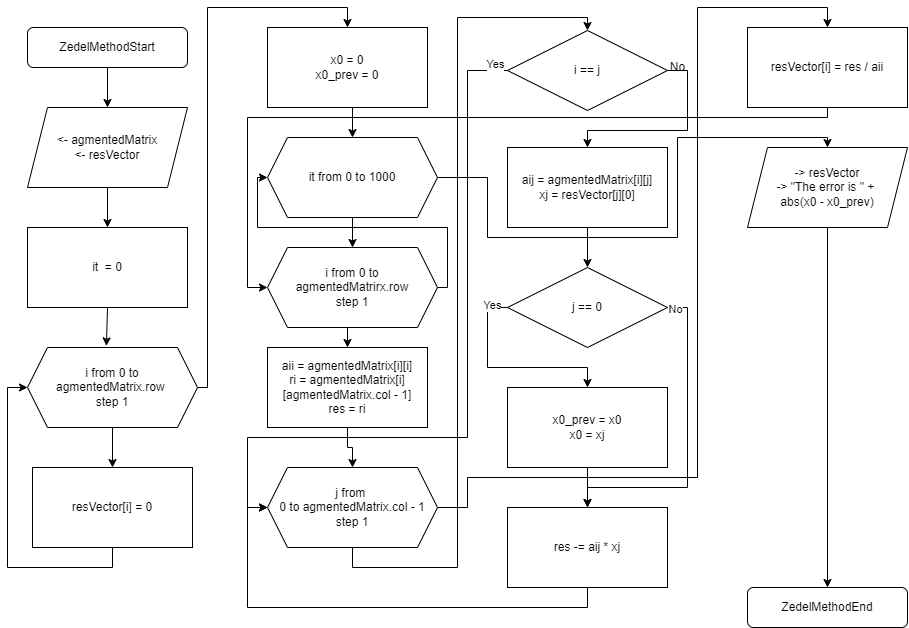

The diagram above was exported from draw.io. Its source (the exported page's mxGraphModel, read from the mxfile embedded in the PNG):
<mxGraphModel dx="400" dy="887" grid="1" gridSize="10" guides="1" tooltips="1" connect="1" arrows="1" fold="1" page="1" pageScale="1" pageWidth="1100" pageHeight="850" math="0" shadow="0">
  <root>
    <mxCell id="0" />
    <mxCell id="1" parent="0" />
    <mxCell id="8abnDLgTt0_8FinwtHdK-13" style="edgeStyle=orthogonalEdgeStyle;rounded=0;orthogonalLoop=1;jettySize=auto;html=1;exitX=0.5;exitY=1;exitDx=0;exitDy=0;entryX=0.5;entryY=0;entryDx=0;entryDy=0;" edge="1" parent="1" source="QxMBSHZWpo3ar3sZeKlZ-1" target="6iNk5sFDdTx5VuYzJsvq-1">
      <mxGeometry relative="1" as="geometry" />
    </mxCell>
    <mxCell id="QxMBSHZWpo3ar3sZeKlZ-1" value="ZedelMethodStart" style="rounded=1;whiteSpace=wrap;html=1;" vertex="1" parent="1">
      <mxGeometry x="1320" y="40" width="160" height="40" as="geometry" />
    </mxCell>
    <mxCell id="8abnDLgTt0_8FinwtHdK-14" style="edgeStyle=orthogonalEdgeStyle;rounded=0;orthogonalLoop=1;jettySize=auto;html=1;exitX=0.5;exitY=1;exitDx=0;exitDy=0;entryX=0.5;entryY=0;entryDx=0;entryDy=0;" edge="1" parent="1" source="6iNk5sFDdTx5VuYzJsvq-1" target="8abnDLgTt0_8FinwtHdK-1">
      <mxGeometry relative="1" as="geometry" />
    </mxCell>
    <mxCell id="6iNk5sFDdTx5VuYzJsvq-1" value="&amp;lt;- agmentedMatrix&lt;div&gt;&amp;lt;- resVector&lt;/div&gt;" style="shape=parallelogram;perimeter=parallelogramPerimeter;whiteSpace=wrap;html=1;fixedSize=1;" vertex="1" parent="1">
      <mxGeometry x="1320" y="120" width="160" height="80" as="geometry" />
    </mxCell>
    <mxCell id="8abnDLgTt0_8FinwtHdK-1" value="it&amp;nbsp; = 0" style="whiteSpace=wrap;html=1;" vertex="1" parent="1">
      <mxGeometry x="1320" y="240" width="160" height="80" as="geometry" />
    </mxCell>
    <mxCell id="8abnDLgTt0_8FinwtHdK-22" style="edgeStyle=orthogonalEdgeStyle;rounded=0;orthogonalLoop=1;jettySize=auto;html=1;exitX=0.5;exitY=1;exitDx=0;exitDy=0;entryX=0.5;entryY=0;entryDx=0;entryDy=0;" edge="1" parent="1" source="8abnDLgTt0_8FinwtHdK-4" target="8abnDLgTt0_8FinwtHdK-19">
      <mxGeometry relative="1" as="geometry" />
    </mxCell>
    <mxCell id="8abnDLgTt0_8FinwtHdK-57" style="edgeStyle=orthogonalEdgeStyle;rounded=0;orthogonalLoop=1;jettySize=auto;html=1;exitX=1;exitY=0.5;exitDx=0;exitDy=0;entryX=0.5;entryY=0;entryDx=0;entryDy=0;" edge="1" parent="1" source="8abnDLgTt0_8FinwtHdK-4" target="8abnDLgTt0_8FinwtHdK-56">
      <mxGeometry relative="1" as="geometry">
        <Array as="points">
          <mxPoint x="1780" y="190" />
          <mxPoint x="1780" y="250" />
          <mxPoint x="1970" y="250" />
          <mxPoint x="1970" y="150" />
          <mxPoint x="2120" y="150" />
        </Array>
      </mxGeometry>
    </mxCell>
    <mxCell id="8abnDLgTt0_8FinwtHdK-4" value="it from 0 to 1000" style="shape=hexagon;perimeter=hexagonPerimeter2;whiteSpace=wrap;html=1;fixedSize=1;" vertex="1" parent="1">
      <mxGeometry x="1560" y="150" width="170" height="80" as="geometry" />
    </mxCell>
    <mxCell id="8abnDLgTt0_8FinwtHdK-11" style="edgeStyle=orthogonalEdgeStyle;rounded=0;orthogonalLoop=1;jettySize=auto;html=1;exitX=0.5;exitY=1;exitDx=0;exitDy=0;entryX=0.5;entryY=0;entryDx=0;entryDy=0;" edge="1" parent="1" source="8abnDLgTt0_8FinwtHdK-7" target="8abnDLgTt0_8FinwtHdK-10">
      <mxGeometry relative="1" as="geometry" />
    </mxCell>
    <mxCell id="8abnDLgTt0_8FinwtHdK-17" style="edgeStyle=orthogonalEdgeStyle;rounded=0;orthogonalLoop=1;jettySize=auto;html=1;exitX=1;exitY=0.5;exitDx=0;exitDy=0;entryX=0.5;entryY=0;entryDx=0;entryDy=0;" edge="1" parent="1" source="8abnDLgTt0_8FinwtHdK-7" target="8abnDLgTt0_8FinwtHdK-16">
      <mxGeometry relative="1" as="geometry">
        <Array as="points">
          <mxPoint x="1500" y="400" />
          <mxPoint x="1500" y="20" />
          <mxPoint x="1640" y="20" />
        </Array>
      </mxGeometry>
    </mxCell>
    <mxCell id="8abnDLgTt0_8FinwtHdK-7" value="i from 0 to agmentedMatrix.row&amp;nbsp;&lt;div&gt;step 1&lt;/div&gt;" style="shape=hexagon;perimeter=hexagonPerimeter2;whiteSpace=wrap;html=1;fixedSize=1;" vertex="1" parent="1">
      <mxGeometry x="1320" y="360" width="170" height="80" as="geometry" />
    </mxCell>
    <mxCell id="8abnDLgTt0_8FinwtHdK-12" style="edgeStyle=orthogonalEdgeStyle;rounded=0;orthogonalLoop=1;jettySize=auto;html=1;exitX=0.5;exitY=1;exitDx=0;exitDy=0;entryX=0;entryY=0.5;entryDx=0;entryDy=0;" edge="1" parent="1" source="8abnDLgTt0_8FinwtHdK-10" target="8abnDLgTt0_8FinwtHdK-7">
      <mxGeometry relative="1" as="geometry" />
    </mxCell>
    <mxCell id="8abnDLgTt0_8FinwtHdK-10" value="resVector[i] = 0" style="whiteSpace=wrap;html=1;" vertex="1" parent="1">
      <mxGeometry x="1325" y="480" width="160" height="80" as="geometry" />
    </mxCell>
    <mxCell id="8abnDLgTt0_8FinwtHdK-15" style="edgeStyle=orthogonalEdgeStyle;rounded=0;orthogonalLoop=1;jettySize=auto;html=1;exitX=0.5;exitY=1;exitDx=0;exitDy=0;entryX=0.464;entryY=-0.02;entryDx=0;entryDy=0;entryPerimeter=0;" edge="1" parent="1" source="8abnDLgTt0_8FinwtHdK-1" target="8abnDLgTt0_8FinwtHdK-7">
      <mxGeometry relative="1" as="geometry" />
    </mxCell>
    <mxCell id="8abnDLgTt0_8FinwtHdK-18" style="edgeStyle=orthogonalEdgeStyle;rounded=0;orthogonalLoop=1;jettySize=auto;html=1;exitX=0.5;exitY=1;exitDx=0;exitDy=0;entryX=0.5;entryY=0;entryDx=0;entryDy=0;" edge="1" parent="1" source="8abnDLgTt0_8FinwtHdK-16" target="8abnDLgTt0_8FinwtHdK-4">
      <mxGeometry relative="1" as="geometry" />
    </mxCell>
    <mxCell id="8abnDLgTt0_8FinwtHdK-16" value="x0 = 0&lt;div&gt;x0_prev = 0&lt;/div&gt;" style="whiteSpace=wrap;html=1;" vertex="1" parent="1">
      <mxGeometry x="1560" y="40" width="160" height="80" as="geometry" />
    </mxCell>
    <mxCell id="8abnDLgTt0_8FinwtHdK-27" style="edgeStyle=orthogonalEdgeStyle;rounded=0;orthogonalLoop=1;jettySize=auto;html=1;exitX=0.5;exitY=1;exitDx=0;exitDy=0;entryX=0.5;entryY=0;entryDx=0;entryDy=0;" edge="1" parent="1" source="8abnDLgTt0_8FinwtHdK-19" target="8abnDLgTt0_8FinwtHdK-23">
      <mxGeometry relative="1" as="geometry" />
    </mxCell>
    <mxCell id="8abnDLgTt0_8FinwtHdK-55" style="edgeStyle=orthogonalEdgeStyle;rounded=0;orthogonalLoop=1;jettySize=auto;html=1;exitX=1;exitY=0.5;exitDx=0;exitDy=0;entryX=0;entryY=0.5;entryDx=0;entryDy=0;" edge="1" parent="1" source="8abnDLgTt0_8FinwtHdK-19" target="8abnDLgTt0_8FinwtHdK-4">
      <mxGeometry relative="1" as="geometry">
        <Array as="points">
          <mxPoint x="1740" y="300" />
          <mxPoint x="1740" y="240" />
          <mxPoint x="1550" y="240" />
          <mxPoint x="1550" y="190" />
        </Array>
      </mxGeometry>
    </mxCell>
    <mxCell id="8abnDLgTt0_8FinwtHdK-19" value="i from 0 to agmentedMatrirx.row&lt;div&gt;step 1&lt;/div&gt;" style="shape=hexagon;perimeter=hexagonPerimeter2;whiteSpace=wrap;html=1;fixedSize=1;" vertex="1" parent="1">
      <mxGeometry x="1560" y="260" width="170" height="80" as="geometry" />
    </mxCell>
    <mxCell id="8abnDLgTt0_8FinwtHdK-26" style="edgeStyle=orthogonalEdgeStyle;rounded=0;orthogonalLoop=1;jettySize=auto;html=1;exitX=0.5;exitY=1;exitDx=0;exitDy=0;entryX=0.5;entryY=0;entryDx=0;entryDy=0;" edge="1" parent="1" source="8abnDLgTt0_8FinwtHdK-23" target="8abnDLgTt0_8FinwtHdK-25">
      <mxGeometry relative="1" as="geometry" />
    </mxCell>
    <mxCell id="8abnDLgTt0_8FinwtHdK-23" value="aii = agmentedMatrix[i][i]&lt;div&gt;&lt;div&gt;ri =&amp;nbsp;&lt;span style=&quot;background-color: initial;&quot;&gt;agmentedMatrix[i][&lt;/span&gt;&lt;span style=&quot;background-color: initial;&quot;&gt;agmentedMatrix.col - 1&lt;/span&gt;&lt;span style=&quot;background-color: initial;&quot;&gt;]&lt;/span&gt;&lt;/div&gt;&lt;div&gt;&lt;span style=&quot;background-color: initial;&quot;&gt;res = ri&lt;/span&gt;&lt;span style=&quot;background-color: initial; color: rgba(0, 0, 0, 0); font-family: monospace; font-size: 0px; text-align: start; text-wrap: nowrap;&quot;&gt;rereres%3CmxGraphModel%3E%3Croot%3E%3CmxCell%20id%3D%220%22%2F%3E%3CmxCell%20id%3D%221%22%20parent%3D%220%22%2F%3E%3CmxCell%20id%3D%222%22%20value%3D%22i%20from%200%20to%20agmentedMatrix.row%26amp%3Bnbsp%3B%26lt%3Bdiv%26gt%3Bstep%201%26lt%3B%2Fdiv%26gt%3B%22%20style%3D%22shape%3Dhexagon%3Bperimeter%3DhexagonPerimeter2%3BwhiteSpace%3Dwrap%3Bhtml%3D1%3BfixedSize%3D1%3B%22%20vertex%3D%221%22%20parent%3D%221%22%3E%3CmxGeometry%20x%3D%22850%22%20y%3D%22520%22%20width%3D%22170%22%20height%3D%2280%22%20as%3D%22geometry%22%2F%3E%3C%2FmxCell%3E%3CmxCell%20id%3D%223%22%20value%3D%22%22%20style%3D%22whiteSpace%3Dwrap%3Bhtml%3D1%3B%22%20vertex%3D%221%22%20parent%3D%221%22%3E%3CmxGeometry%20x%3D%221570%22%20y%3D%22410%22%20width%3D%22160%22%20height%3D%2280%22%20as%3D%22geometry%22%2F%3E%3C%2FmxCell%3E%3C%2Froot%3E%3C%2FmxGraphModel%3Eres&lt;/span&gt;&lt;/div&gt;&lt;/div&gt;" style="whiteSpace=wrap;html=1;" vertex="1" parent="1">
      <mxGeometry x="1560" y="360" width="160" height="80" as="geometry" />
    </mxCell>
    <mxCell id="8abnDLgTt0_8FinwtHdK-29" style="edgeStyle=orthogonalEdgeStyle;rounded=0;orthogonalLoop=1;jettySize=auto;html=1;exitX=0.5;exitY=1;exitDx=0;exitDy=0;entryX=0.5;entryY=0;entryDx=0;entryDy=0;" edge="1" parent="1" source="8abnDLgTt0_8FinwtHdK-25" target="8abnDLgTt0_8FinwtHdK-28">
      <mxGeometry relative="1" as="geometry">
        <Array as="points">
          <mxPoint x="1645" y="580" />
          <mxPoint x="1750" y="580" />
          <mxPoint x="1750" y="30" />
          <mxPoint x="1880" y="30" />
        </Array>
      </mxGeometry>
    </mxCell>
    <mxCell id="8abnDLgTt0_8FinwtHdK-52" style="edgeStyle=orthogonalEdgeStyle;rounded=0;orthogonalLoop=1;jettySize=auto;html=1;exitX=1;exitY=0.5;exitDx=0;exitDy=0;entryX=0.5;entryY=0;entryDx=0;entryDy=0;" edge="1" parent="1" source="8abnDLgTt0_8FinwtHdK-25" target="8abnDLgTt0_8FinwtHdK-51">
      <mxGeometry relative="1" as="geometry">
        <Array as="points">
          <mxPoint x="1760" y="520" />
          <mxPoint x="1760" y="490" />
          <mxPoint x="1990" y="490" />
          <mxPoint x="1990" y="20" />
          <mxPoint x="2120" y="20" />
        </Array>
      </mxGeometry>
    </mxCell>
    <mxCell id="8abnDLgTt0_8FinwtHdK-25" value="j from&amp;nbsp;&lt;div&gt;0 to agmentedMatrix.col - 1&lt;/div&gt;&lt;div&gt;step 1&lt;/div&gt;" style="shape=hexagon;perimeter=hexagonPerimeter2;whiteSpace=wrap;html=1;fixedSize=1;" vertex="1" parent="1">
      <mxGeometry x="1560" y="480" width="170" height="80" as="geometry" />
    </mxCell>
    <mxCell id="8abnDLgTt0_8FinwtHdK-30" style="edgeStyle=orthogonalEdgeStyle;rounded=0;orthogonalLoop=1;jettySize=auto;html=1;exitX=0;exitY=0.5;exitDx=0;exitDy=0;entryX=0;entryY=0.5;entryDx=0;entryDy=0;" edge="1" parent="1" source="8abnDLgTt0_8FinwtHdK-28" target="8abnDLgTt0_8FinwtHdK-25">
      <mxGeometry relative="1" as="geometry">
        <Array as="points">
          <mxPoint x="1760" y="83" />
          <mxPoint x="1760" y="450" />
          <mxPoint x="1540" y="450" />
          <mxPoint x="1540" y="520" />
        </Array>
      </mxGeometry>
    </mxCell>
    <mxCell id="8abnDLgTt0_8FinwtHdK-31" value="Yes" style="edgeLabel;html=1;align=center;verticalAlign=middle;resizable=0;points=[];" vertex="1" connectable="0" parent="8abnDLgTt0_8FinwtHdK-30">
      <mxGeometry x="-0.9634" y="-1" relative="1" as="geometry">
        <mxPoint y="-6" as="offset" />
      </mxGeometry>
    </mxCell>
    <mxCell id="8abnDLgTt0_8FinwtHdK-33" style="edgeStyle=orthogonalEdgeStyle;rounded=0;orthogonalLoop=1;jettySize=auto;html=1;exitX=1;exitY=0.5;exitDx=0;exitDy=0;entryX=0.5;entryY=0;entryDx=0;entryDy=0;" edge="1" parent="1" source="8abnDLgTt0_8FinwtHdK-28" target="8abnDLgTt0_8FinwtHdK-32">
      <mxGeometry relative="1" as="geometry" />
    </mxCell>
    <mxCell id="8abnDLgTt0_8FinwtHdK-28" value="i == j" style="rhombus;whiteSpace=wrap;html=1;" vertex="1" parent="1">
      <mxGeometry x="1800" y="43" width="160" height="80" as="geometry" />
    </mxCell>
    <mxCell id="8abnDLgTt0_8FinwtHdK-39" style="edgeStyle=orthogonalEdgeStyle;rounded=0;orthogonalLoop=1;jettySize=auto;html=1;exitX=0.5;exitY=1;exitDx=0;exitDy=0;entryX=0.5;entryY=0;entryDx=0;entryDy=0;" edge="1" parent="1" source="8abnDLgTt0_8FinwtHdK-32" target="8abnDLgTt0_8FinwtHdK-38">
      <mxGeometry relative="1" as="geometry" />
    </mxCell>
    <mxCell id="8abnDLgTt0_8FinwtHdK-32" value="aij = agmentedMatrix[i][j]&lt;div&gt;xj = resVector[j][0]&lt;/div&gt;" style="whiteSpace=wrap;html=1;" vertex="1" parent="1">
      <mxGeometry x="1800" y="160" width="160" height="80" as="geometry" />
    </mxCell>
    <mxCell id="8abnDLgTt0_8FinwtHdK-34" value="No" style="text;html=1;align=center;verticalAlign=middle;resizable=0;points=[];autosize=1;strokeColor=none;fillColor=none;" vertex="1" parent="1">
      <mxGeometry x="1950" y="65" width="40" height="30" as="geometry" />
    </mxCell>
    <mxCell id="8abnDLgTt0_8FinwtHdK-43" style="edgeStyle=orthogonalEdgeStyle;rounded=0;orthogonalLoop=1;jettySize=auto;html=1;exitX=0;exitY=0.5;exitDx=0;exitDy=0;" edge="1" parent="1" source="8abnDLgTt0_8FinwtHdK-38" target="8abnDLgTt0_8FinwtHdK-40">
      <mxGeometry relative="1" as="geometry" />
    </mxCell>
    <mxCell id="8abnDLgTt0_8FinwtHdK-44" value="Yes" style="edgeLabel;html=1;align=center;verticalAlign=middle;resizable=0;points=[];" vertex="1" connectable="0" parent="8abnDLgTt0_8FinwtHdK-43">
      <mxGeometry x="-0.848" y="-3" relative="1" as="geometry">
        <mxPoint as="offset" />
      </mxGeometry>
    </mxCell>
    <mxCell id="8abnDLgTt0_8FinwtHdK-47" style="edgeStyle=orthogonalEdgeStyle;rounded=0;orthogonalLoop=1;jettySize=auto;html=1;exitX=1;exitY=0.5;exitDx=0;exitDy=0;entryX=0.5;entryY=0;entryDx=0;entryDy=0;" edge="1" parent="1" source="8abnDLgTt0_8FinwtHdK-38" target="8abnDLgTt0_8FinwtHdK-45">
      <mxGeometry relative="1" as="geometry">
        <Array as="points">
          <mxPoint x="1980" y="320" />
          <mxPoint x="1980" y="500" />
          <mxPoint x="1880" y="500" />
        </Array>
      </mxGeometry>
    </mxCell>
    <mxCell id="8abnDLgTt0_8FinwtHdK-48" value="No" style="edgeLabel;html=1;align=center;verticalAlign=middle;resizable=0;points=[];" vertex="1" connectable="0" parent="8abnDLgTt0_8FinwtHdK-47">
      <mxGeometry x="-0.9575" y="-1" relative="1" as="geometry">
        <mxPoint as="offset" />
      </mxGeometry>
    </mxCell>
    <mxCell id="8abnDLgTt0_8FinwtHdK-38" value="j == 0" style="rhombus;whiteSpace=wrap;html=1;" vertex="1" parent="1">
      <mxGeometry x="1800" y="280" width="160" height="80" as="geometry" />
    </mxCell>
    <mxCell id="8abnDLgTt0_8FinwtHdK-46" style="edgeStyle=orthogonalEdgeStyle;rounded=0;orthogonalLoop=1;jettySize=auto;html=1;exitX=0.5;exitY=1;exitDx=0;exitDy=0;entryX=0.5;entryY=0;entryDx=0;entryDy=0;" edge="1" parent="1" source="8abnDLgTt0_8FinwtHdK-40" target="8abnDLgTt0_8FinwtHdK-45">
      <mxGeometry relative="1" as="geometry" />
    </mxCell>
    <mxCell id="8abnDLgTt0_8FinwtHdK-40" value="x0_prev = x0&lt;div&gt;x0 = xj&lt;/div&gt;" style="whiteSpace=wrap;html=1;" vertex="1" parent="1">
      <mxGeometry x="1800" y="400" width="160" height="80" as="geometry" />
    </mxCell>
    <mxCell id="8abnDLgTt0_8FinwtHdK-50" style="edgeStyle=orthogonalEdgeStyle;rounded=0;orthogonalLoop=1;jettySize=auto;html=1;exitX=0.5;exitY=1;exitDx=0;exitDy=0;entryX=0;entryY=0.5;entryDx=0;entryDy=0;" edge="1" parent="1" source="8abnDLgTt0_8FinwtHdK-45" target="8abnDLgTt0_8FinwtHdK-25">
      <mxGeometry relative="1" as="geometry" />
    </mxCell>
    <mxCell id="8abnDLgTt0_8FinwtHdK-45" value="res -= aij * xj" style="whiteSpace=wrap;html=1;" vertex="1" parent="1">
      <mxGeometry x="1800" y="520" width="160" height="80" as="geometry" />
    </mxCell>
    <mxCell id="8abnDLgTt0_8FinwtHdK-53" style="edgeStyle=orthogonalEdgeStyle;rounded=0;orthogonalLoop=1;jettySize=auto;html=1;entryX=0;entryY=0.5;entryDx=0;entryDy=0;" edge="1" parent="1" source="8abnDLgTt0_8FinwtHdK-51" target="8abnDLgTt0_8FinwtHdK-19">
      <mxGeometry relative="1" as="geometry">
        <Array as="points">
          <mxPoint x="2120" y="130" />
          <mxPoint x="1540" y="130" />
          <mxPoint x="1540" y="300" />
        </Array>
      </mxGeometry>
    </mxCell>
    <mxCell id="8abnDLgTt0_8FinwtHdK-51" value="resVector[i] = res / aii" style="whiteSpace=wrap;html=1;" vertex="1" parent="1">
      <mxGeometry x="2040" y="40" width="160" height="80" as="geometry" />
    </mxCell>
    <mxCell id="8abnDLgTt0_8FinwtHdK-60" style="edgeStyle=orthogonalEdgeStyle;rounded=0;orthogonalLoop=1;jettySize=auto;html=1;exitX=0.5;exitY=1;exitDx=0;exitDy=0;entryX=0.5;entryY=0;entryDx=0;entryDy=0;" edge="1" parent="1" source="8abnDLgTt0_8FinwtHdK-56" target="8abnDLgTt0_8FinwtHdK-58">
      <mxGeometry relative="1" as="geometry" />
    </mxCell>
    <mxCell id="8abnDLgTt0_8FinwtHdK-56" value="-&amp;gt; resVector&lt;div&gt;-&amp;gt; &quot;The error is &quot; +&amp;nbsp;&lt;/div&gt;&lt;div&gt;abs(x0 - x0_prev)&lt;/div&gt;" style="shape=parallelogram;perimeter=parallelogramPerimeter;whiteSpace=wrap;html=1;fixedSize=1;" vertex="1" parent="1">
      <mxGeometry x="2040" y="160" width="160" height="80" as="geometry" />
    </mxCell>
    <mxCell id="8abnDLgTt0_8FinwtHdK-58" value="ZedelMethodEnd" style="rounded=1;whiteSpace=wrap;html=1;" vertex="1" parent="1">
      <mxGeometry x="2040" y="600" width="160" height="40" as="geometry" />
    </mxCell>
  </root>
</mxGraphModel>